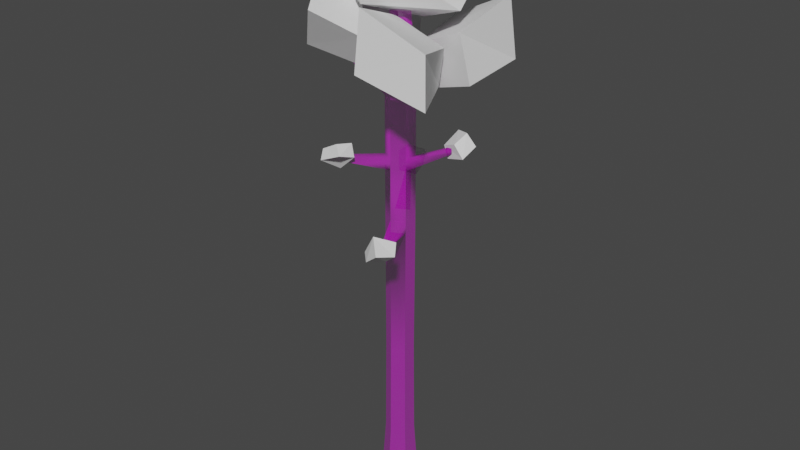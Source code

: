 # Source: arbol_LP.blend  (saved by Blender 2.83.18; exported with 4.5.12 LTS)
import bpy
from mathutils import Matrix  # noqa: F401  (used for matrix-valued properties, if any)

bpy.ops.wm.read_factory_settings(use_empty=True)
scene = bpy.context.scene
scene.name = 'Scene'

# ---- images (referenced by path relative to the original .blend; pixels are not part of the script)
import os
ASSET_DIR = os.environ.get("B2B_ASSET_DIR", "")  # directory of the original .blend (textures are referenced by path, not embedded)
HERE = os.path.dirname(os.path.abspath(__file__))  # packed textures are extracted next to this script under _unpacked/

def load_image(name, relpath, width, height, colorspace="sRGB"):
    """Load a texture the original file referenced (path relative to the .blend, or extracted next to this script)."""
    p = next((c for c in (os.path.join(HERE, relpath), os.path.join(ASSET_DIR, relpath)) if relpath and os.path.exists(c)), "")
    if p:
        img = bpy.data.images.load(p, check_existing=True)
        img.name = name
    else:  # same state as the original file: an image datablock whose file is absent (Cycles renders it pink)
        img = bpy.data.images.new(name, width, height)
        img.source = "FILE"
        img.filepath = "//" + (relpath or name)
    img.colorspace_settings.name = colorspace
    return img
img_tronquito_png = load_image('tronquito.png', 'tronquito.png', 1024, 1024, 'sRGB')
img_tronquito_png_002 = load_image('tronquito.png.002', 'tronquito.png', 1024, 1024, 'Non-Color')

# ---- materials (node trees are filled in below, after node groups)
mat_arbol_mat = bpy.data.materials.new('Arbol_mat')
mat_arbol_mat.use_transparent_shadow = False

# ---- material node trees
mat_arbol_mat.use_nodes = True; mat_arbol_mat.node_tree.nodes.clear()
_N = mat_arbol_mat.node_tree.nodes; _L = mat_arbol_mat.node_tree.links
n0 = _N.new('ShaderNodeBsdfPrincipled'); n0.name = 'Principled BSDF'; n0.location = (10, 300)
n0.distribution = 'GGX'
n0.subsurface_method = 'BURLEY'
n0.inputs[2].default_value = 0.7846
n0.inputs[3].default_value = 1.45
n0.inputs[13].default_value = 0.0
n0.inputs[27].default_value = (0.0, 0.0, 0.0, 1.0)
n0.inputs[28].default_value = 1.0
n1 = _N.new('ShaderNodeOutputMaterial'); n1.name = 'Material Output'; n1.location = (300, 300)
n2 = _N.new('ShaderNodeNormalMap'); n2.name = 'Normal Map'; n2.location = (-300, -300)
n2.label = 'Normal/Map'
n2.inputs[0].default_value = 0.0
n3 = _N.new('ShaderNodeTexImage'); n3.name = 'Image Texture'; n3.location = (-300, 600)
n3.image = img_tronquito_png
n4 = _N.new('ShaderNodeTexImage'); n4.name = 'Image Texture.001'; n4.location = (-300, 0)
n4.image = img_tronquito_png_002
_L.new(n0.outputs[0], n1.inputs[0])
_L.new(n2.outputs[0], n0.inputs[5])
_L.new(n3.outputs[0], n0.inputs[0])
_L.new(n4.outputs[0], n0.inputs[4])
n1.is_active_output = True

# ---- world
world_world = bpy.data.worlds.new('World'); scene.world = world_world
world_world.use_nodes = True; world_world.node_tree.nodes.clear()
_N = world_world.node_tree.nodes; _L = world_world.node_tree.links
n0 = _N.new('ShaderNodeOutputWorld'); n0.name = 'World Output'; n0.location = (300, 300)
n1 = _N.new('ShaderNodeBackground'); n1.name = 'Background'; n1.location = (10, 300)
n1.inputs[0].default_value = (0.05088, 0.05088, 0.05088, 1.0)
_L.new(n1.outputs[0], n0.inputs[0])
n0.is_active_output = True
world_world.color = (0.05088, 0.05088, 0.05088)
world_world.use_sun_shadow = False
world_world.sun_shadow_jitter_overblur = 0.0

# ---- meshes
me_cylinder_001 = bpy.data.meshes.new('Cylinder.001')
me_cylinder_001.from_pydata([(4.332e-09, 0.5921, -12.48), (0.4784, 0.3159, -12.48), (0.4784, -0.2365, -12.48), (-4.396e-08, -0.5127, -12.48), (-0.4784, -0.2365, -12.48), (-0.4784, 0.3159, -12.48), (1.918e-09, 0.4706, -8.926), (0.3731, 0.2551, -8.926), (0.3731, -0.1757, -8.926), (-3.575e-08, -0.3912, -8.926), (-0.3731, -0.1757, -8.926), (-0.3731, 0.2551, -8.926), (1.425e-09, 0.4458, -3.203), (0.3517, 0.2428, -3.203), (0.3517, -0.1633, -3.203), (-3.408e-08, -0.3664, -3.203), (-0.3517, -0.1633, -3.203), (-0.3517, 0.2428, -3.203), (0.01828, 0.4483, 4.478), (0.01828, 0.4483, 5.225), (0.01828, 0.4483, 12.15), (0.01828, 0.4483, 12.98), (0.3788, 0.2402, 12.98), (0.3788, 0.2402, 12.15), (0.3788, 0.2402, 5.225), (0.3788, 0.2402, 4.478), (0.3788, -0.1761, 12.98), (0.3788, -0.1761, 12.15), (0.3788, -0.1761, 5.225), (0.3788, -0.1761, 4.478), (0.01828, -0.3842, 12.98), (0.01828, -0.3842, 12.15), (0.01828, -0.3842, 5.225), (0.01828, -0.3842, 4.478), (-0.3422, -0.1761, 12.98), (-0.3422, -0.1761, 12.15), (-0.3422, -0.1761, 5.225), (-0.3422, -0.1761, 4.478), (-0.3422, 0.2402, 12.98), (-0.3422, 0.2402, 12.15), (-0.3422, 0.2402, 5.225), (-0.3422, 0.2402, 4.478), (-1.784, 0.585, 15.46), (-1.784, 0.585, 15.07), (-1.784, 0.7826, 15.46), (-1.784, 0.7826, 15.07), (1.451, -2.415, 5.951), (1.451, -2.415, 5.741), (1.39, -2.45, 5.951), (1.39, -2.45, 5.741), (1.14, -1.551, 14.72), (1.14, -1.551, 14.5), (1.045, -1.606, 14.72), (1.045, -1.606, 14.5), (-1.191, 1.978, 6.333), (-1.191, 1.978, 6.569), (-1.259, 1.939, 6.569), (-1.259, 1.939, 6.333), (0.718, 1.608, 14.99), (0.718, 1.608, 15.3), (0.8538, 1.53, 15.3), (0.8538, 1.53, 14.99), (-1.231, -1.117, 15.45), (-1.231, -1.117, 15.07), (-1.399, -1.02, 15.45), (-1.399, -1.02, 15.07), (-0.3422, -0.1761, 5.225), (-0.3422, -0.1761, 4.478), (-0.3422, 0.2402, 5.225), (-0.3422, 0.2402, 4.478), (0.01828, 0.4483, 8.191), (0.3788, 0.2402, 8.191), (0.3788, -0.1761, 8.191), (0.01828, -0.3842, 8.191), (-0.3422, -0.1761, 8.191), (-0.3422, 0.2402, 8.191), (0.01828, 0.4483, 8.841), (0.3788, 0.2402, 8.841), (0.3788, -0.1761, 8.841), (0.01828, -0.3842, 8.841), (-0.3422, -0.1761, 8.841), (-0.3422, 0.2402, 8.841), (-0.7398, -1.663, 9.455), (-0.7398, -1.663, 9.202), (-0.826, -1.613, 9.455), (-0.826, -1.613, 9.202), (1.344, 0.7843, 9.603), (1.344, 0.7843, 9.287), (1.416, 0.6822, 9.603), (1.416, 0.6822, 9.287), (0.01828, 0.263, 17.8), (0.2183, 0.1475, 17.8), (0.2183, -0.08343, 17.8), (0.01828, -0.1989, 17.8), (-0.1817, -0.08343, 17.8), (-0.1817, 0.1475, 17.8), (-0.7398, -1.663, 9.455), (-0.7398, -1.663, 9.202), (-0.826, -1.613, 9.455), (-0.826, -1.613, 9.202)], [], [(0, 1, 2, 3, 4, 5), (5, 11, 6, 0), (4, 10, 11, 5), (3, 9, 10, 4), (2, 8, 9, 3), (1, 7, 8, 2), (0, 6, 7, 1), (11, 17, 12, 6), (10, 16, 17, 11), (9, 15, 16, 10), (8, 14, 15, 9), (7, 13, 14, 8), (6, 12, 13, 7), (17, 41, 18, 12), (19, 18, 54, 55), (81, 39, 20, 76), (39, 38, 21, 20), (16, 37, 41, 17), (40, 41, 69, 68), (80, 35, 39, 81), (38, 39, 45, 44), (15, 33, 37, 16), (33, 32, 36, 37), (79, 31, 35, 80), (35, 31, 63, 65), (14, 29, 33, 15), (32, 33, 49, 48), (78, 27, 31, 79), (26, 30, 52, 50), (13, 25, 29, 14), (25, 24, 28, 29), (77, 23, 27, 78), (23, 22, 26, 27), (12, 18, 25, 13), (18, 19, 24, 25), (76, 20, 23, 77), (23, 20, 58, 61), (43, 42, 44, 45), (39, 35, 43, 45), (35, 34, 42, 43), (34, 38, 44, 42), (47, 46, 48, 49), (28, 32, 48, 46), (29, 28, 46, 47), (33, 29, 47, 49), (51, 50, 52, 53), (30, 31, 53, 52), (27, 26, 50, 51), (31, 27, 51, 53), (57, 56, 55, 54), (41, 40, 56, 57), (18, 41, 57, 54), (40, 19, 55, 56), (58, 59, 60, 61), (22, 23, 61, 60), (20, 21, 59, 58), (21, 22, 60, 59), (63, 62, 64, 65), (34, 35, 65, 64), (31, 30, 62, 63), (30, 34, 64, 62), (67, 66, 68, 69), (37, 36, 66, 67), (41, 37, 67, 69), (36, 40, 68, 66), (19, 70, 71, 24), (24, 71, 72, 28), (28, 72, 73, 32), (32, 73, 74, 36), (36, 74, 75, 40), (40, 75, 70, 19), (70, 76, 77, 71), (72, 71, 87, 89), (72, 78, 79, 73), (73, 79, 82, 83), (74, 80, 81, 75), (75, 81, 76, 70), (82, 84, 98, 96), (79, 80, 84, 82), (80, 74, 85, 84), (74, 73, 83, 85), (87, 86, 88, 89), (71, 77, 86, 87), (77, 78, 88, 86), (78, 72, 89, 88), (38, 95, 90, 21), (34, 94, 95, 38), (30, 93, 94, 34), (26, 92, 93, 30), (22, 91, 92, 26), (21, 90, 91, 22), (97, 96, 98, 99), (84, 85, 99, 98), (85, 83, 97, 99), (83, 82, 96, 97), (91, 90, 95, 94, 93, 92)])
me_cylinder_001.polygons.foreach_set('use_smooth', [True] * 96)
_k = set([(0, 1), (0, 5), (0, 6), (1, 2), (1, 7), (2, 3), (2, 8), (3, 4), (3, 9), (4, 5), (4, 10), (5, 11), (6, 12), (7, 13), (8, 14), (9, 15), (10, 16), (11, 17), (12, 18), (13, 25), (14, 29), (15, 33), (16, 37), (17, 41), (18, 19), (19, 70), (20, 21), (20, 76), (21, 90), (22, 23), (22, 91), (23, 77), (24, 25), (24, 71), (26, 27), (26, 92), (27, 78), (28, 29), (28, 72), (30, 31), (30, 93), (31, 79), (32, 33), (32, 73), (34, 35), (34, 94), (35, 80), (36, 37), (36, 74), (38, 39), (38, 95), (39, 81), (40, 41), (40, 75), (42, 43), (44, 45), (46, 47), (48, 49), (50, 51), (52, 53), (54, 55), (56, 57), (58, 59), (60, 61), (62, 63), (64, 65), (66, 67), (68, 69), (70, 76), (71, 77), (72, 78), (73, 79), (74, 80), (75, 81), (82, 83), (84, 85), (86, 87), (88, 89), (96, 97), (98, 99)])
me_cylinder_001.attributes.new('sharp_edge', 'BOOLEAN', 'EDGE').data.foreach_set('value', [ (min(e.vertices), max(e.vertices)) in _k for e in me_cylinder_001.edges])
_uv = me_cylinder_001.uv_layers.new(name='UVMap')
_uv.uv.foreach_set('vector', [0.4855, 2.526, 1.173, 2.473, 1.173, 2.366, 0.4855, 2.313, -0.2024, 2.366, -0.2024, 2.473, -0.2024, -3.861, -0.05108, -2.675, 0.4855, -2.675, 0.4855, -3.861, 0.05715, -3.861, 0.1445, -2.675, 0.7641, -2.675, 0.8515, -3.861, 0.4855, -3.861, 0.4855, -2.675, -0.05108, -2.675, -0.2024, -3.861, 1.173, -3.861, 1.022, -2.675, 0.4855, -2.675, 0.4855, -3.861, 0.8515, -3.861, 0.7641, -2.675, 0.1445, -2.675, 0.05715, -3.861, 0.4855, -3.861, 0.4855, -2.675, 1.022, -2.675, 1.173, -3.861, -0.05108, -2.675, -0.02021, 0.6499, 0.4855, 0.6499, 0.4855, -2.675, 0.1445, -2.675, 0.1623, 0.6499, 0.7463, 0.6499, 0.7641, -2.675, 0.4855, -2.675, 0.4855, 0.6499, -0.02021, 0.6499, -0.05108, -2.675, 1.022, -2.675, 0.9912, 0.6499, 0.4855, 0.6499, 0.4855, -2.675, 0.7641, -2.675, 0.7463, 0.6499, 0.1623, 0.6499, 0.1445, -2.675, 0.4855, -2.675, 0.4855, 0.6499, 0.9912, 0.6499, 1.022, -2.675, -0.02021, 0.6499, -0.02021, 1.616, 0.4855, 1.616, 0.4855, 0.6499, 1.038, 1.757, 1.038, 1.616, 5.561, 2.157, 5.561, 2.201, -0.02021, 2.438, -0.02021, 3.061, 0.4855, 3.061, 0.4855, 2.438, -0.02021, 3.061, -0.02021, 3.216, 0.4855, 3.216, 0.4855, 3.061, 0.1623, 0.6499, 0.1623, 1.616, 0.7463, 1.616, 0.7463, 0.6499, -0.02021, 2.459, -0.02021, 2.459, -0.02021, 2.459, -0.02021, 2.459, 0.1623, 2.438, 0.1623, 3.061, 0.7463, 3.061, 0.7463, 2.438, -0.02021, 3.216, -0.02021, 3.061, -2.043, 3.609, -2.043, 3.683, 0.4855, 0.6499, 0.4855, 1.616, -0.02021, 1.616, -0.02021, 0.6499, 0.4855, 1.616, 0.4855, 1.757, -0.02021, 1.757, -0.02021, 1.616, 0.4855, 2.438, 0.4855, 3.061, -0.02021, 3.061, -0.02021, 2.438, -0.02021, 3.061, 0.4855, 3.061, -1.267, 3.61, -1.503, 3.61, 0.9912, 0.6499, 0.9912, 1.616, 0.4855, 1.616, 0.4855, 0.6499, -0.1296, 1.757, -0.1296, 1.616, -4.43, 1.943, -4.43, 1.983, 0.9912, 2.438, 0.9912, 3.061, 0.4855, 3.061, 0.4855, 2.438, 0.9912, 2.38, 0.4855, 2.341, 1.925, 2.111, 2.06, 2.122, 0.7463, 0.6499, 0.7463, 1.616, 0.1623, 1.616, 0.1623, 0.6499, 0.7463, 1.616, 0.7463, 1.757, 0.1623, 1.757, 0.1623, 1.616, 0.7463, 2.438, 0.7463, 3.061, 0.1623, 3.061, 0.1623, 2.438, 0.7463, 3.061, 0.7463, 3.216, 0.1623, 3.216, 0.1623, 3.061, 0.4855, 0.6499, 0.4855, 1.616, 0.9912, 1.616, 0.9912, 0.6499, 0.4855, 1.616, 0.4855, 1.757, 0.9912, 1.757, 0.9912, 1.616, 0.4855, 2.438, 0.4855, 3.061, 0.9912, 3.061, 0.9912, 2.438, 0.9912, 3.061, 0.4855, 3.061, 2.065, 3.595, 2.256, 3.595, 1.23, 3.609, 1.23, 3.683, 1.507, 3.683, 1.507, 3.609, 0.7463, 3.061, 0.1623, 3.061, 1.23, 3.609, 1.507, 3.609, -0.02021, 3.061, -0.02021, 3.216, -2.043, 3.683, -2.043, 3.609, 0.1623, 3.216, 0.7463, 3.216, 1.507, 3.683, 1.23, 3.683, 2.496, 1.943, 2.496, 1.983, 2.41, 1.983, 2.41, 1.943, 0.9912, 2.38, 0.4855, 2.341, 2.41, 1.764, 2.496, 1.771, 0.1623, 1.616, 0.1623, 1.757, -4.38, 1.983, -4.38, 1.943, 0.4855, 2.341, 0.9912, 2.38, 2.496, 1.771, 2.41, 1.764, 2.06, 3.503, 2.06, 3.544, 1.925, 3.544, 1.925, 3.503, -0.1296, 3.216, -0.1296, 3.061, -1.844, 3.503, -1.844, 3.544, 0.1623, 3.061, 0.1623, 3.216, -1.766, 3.544, -1.766, 3.503, 0.4855, 3.061, 0.9912, 3.061, 2.06, 3.503, 1.925, 3.503, -1.306, 2.157, -1.306, 2.201, -1.21, 2.201, -1.21, 2.157, 0.7463, 1.616, 0.7463, 1.757, 5.505, 2.201, 5.505, 2.157, 0.4855, 2.498, -0.02021, 2.459, -1.306, 3.097, -1.21, 3.105, -0.02021, 2.459, 0.4855, 2.498, -1.21, 3.105, -1.306, 3.097, 2.065, 3.595, 2.065, 3.653, 2.256, 3.653, 2.256, 3.595, 0.7463, 3.216, 0.7463, 3.061, 2.287, 3.595, 2.287, 3.653, 0.4855, 3.061, 0.4855, 3.216, 2.065, 3.653, 2.065, 3.595, 0.4855, 3.216, 0.9912, 3.216, 2.256, 3.653, 2.065, 3.653, -1.267, 3.61, -1.267, 3.682, -1.503, 3.682, -1.503, 3.61, -0.02021, 3.216, -0.02021, 3.061, -1.503, 3.61, -1.503, 3.682, 0.4855, 3.061, 0.4855, 3.216, -1.267, 3.682, -1.267, 3.61, 0.4855, 3.216, -0.02021, 3.216, -1.503, 3.682, -1.267, 3.682, 0.1623, 1.616, 0.1623, 1.757, 0.7463, 1.757, 0.7463, 1.616, -0.02021, 2.38, -0.02021, 2.38, -0.02021, 2.38, -0.02021, 2.38, -0.02021, 2.459, -0.02021, 2.38, -0.02021, 2.38, -0.02021, 2.459, -0.02021, 2.38, -0.02021, 2.459, -0.02021, 2.459, -0.02021, 2.38, 0.4855, 1.757, 0.4855, 2.315, 0.9912, 2.315, 0.9912, 1.757, 0.7463, 1.757, 0.7463, 2.315, 0.1623, 2.315, 0.1623, 1.757, 0.9912, 1.757, 0.9912, 2.315, 0.4855, 2.315, 0.4855, 1.757, 0.4855, 1.757, 0.4855, 2.315, -0.02021, 2.315, -0.02021, 1.757, 0.1623, 1.757, 0.1623, 2.315, 0.7463, 2.315, 0.7463, 1.757, -0.02021, 1.757, -0.02021, 2.315, 0.4855, 2.315, 0.4855, 1.757, 0.4855, 2.315, 0.4855, 2.438, 0.9912, 2.438, 0.9912, 2.315, 0.1623, 2.315, 0.7463, 2.315, 2.016, 2.521, 1.841, 2.521, 0.9912, 2.315, 0.9912, 2.438, 0.4855, 2.438, 0.4855, 2.315, -0.1296, 2.315, -0.1296, 2.438, -1.924, 2.553, -1.924, 2.506, 0.1623, 2.315, 0.1623, 2.438, 0.7463, 2.438, 0.7463, 2.315, -0.02021, 2.315, -0.02021, 2.438, 0.4855, 2.438, 0.4855, 2.315, -0.578, 2.101, -0.6988, 2.11, -0.6988, 2.11, -0.578, 2.101, 0.4855, 2.341, -0.02021, 2.38, -0.6988, 2.11, -0.578, 2.101, 0.1623, 2.438, 0.1623, 2.315, -1.854, 2.506, -1.854, 2.553, -0.02021, 2.38, 0.4855, 2.341, -0.578, 2.101, -0.6988, 2.11, 2.016, 2.521, 2.016, 2.581, 1.841, 2.581, 1.841, 2.521, 0.7463, 2.315, 0.7463, 2.438, 2.016, 2.581, 2.016, 2.521, 0.7463, 2.438, 0.1623, 2.438, 1.841, 2.581, 2.016, 2.581, 0.1623, 2.438, 0.1623, 2.315, 1.841, 2.521, 1.841, 2.581, -0.02021, 3.216, 0.115, 3.839, 0.4855, 3.839, 0.4855, 3.216, 0.1623, 3.216, 0.2404, 3.839, 0.6682, 3.839, 0.7463, 3.216, 0.4855, 3.216, 0.4855, 3.839, 0.115, 3.839, -0.02021, 3.216, 0.9912, 3.216, 0.8559, 3.839, 0.4855, 3.839, 0.4855, 3.216, 0.7463, 3.216, 0.6682, 3.839, 0.2404, 3.839, 0.1623, 3.216, 0.4855, 3.216, 0.4855, 3.839, 0.8559, 3.839, 0.9912, 3.216, -0.578, 2.506, -0.578, 2.553, -0.6988, 2.553, -0.6988, 2.506, -0.6988, 2.11, -0.6988, 2.11, -0.6988, 2.11, -0.6988, 2.11, -0.6988, 2.11, -0.578, 2.101, -0.578, 2.101, -0.6988, 2.11, -0.578, 2.101, -0.578, 2.101, -0.578, 2.101, -0.578, 2.101, 0.8559, 3.839, 0.4855, 3.839, 0.6682, 3.839, 0.115, 3.839, 0.4855, 3.839, 0.2404, 3.839])
me_cylinder_001.materials.append(mat_arbol_mat)
me_cylinder_001.use_remesh_fix_poles = True
me_cylinder_001.use_remesh_preserve_attributes = False
me_cylinder_001.use_mirror_vertex_groups = False
me_cylinder_001.update()
me_cylinder_001.normals_split_custom_set([tuple(v) for v in zip(*[iter([0.0, 0.0, -1.0, 0.0, 0.0, -1.0, 0.0, 0.0, -1.0, 0.0, 0.0, -1.0, 0.0, 0.0, -1.0, 0.0, 0.0, -1.0, -0.4998, 0.8656, 0.0296, -0.4999, 0.8659, 0.01675, -0.4999, 0.8659, 0.01675, -0.4998, 0.8656, 0.0296, -0.9996, 0.0, 0.0296, -0.9999, 0.0, 0.01675, -0.9999, 0.0, 0.01675, -0.9996, 0.0, 0.0296, -0.4998, -0.8656, 0.0296, -0.4999, -0.8659, 0.01675, -0.4999, -0.8659, 0.01675, -0.4998, -0.8656, 0.0296, 0.4998, -0.8656, 0.0296, 0.4999, -0.8659, 0.01675, 0.4999, -0.8659, 0.01675, 0.4998, -0.8656, 0.0296, 0.9996, -2.046e-07, 0.0296, 0.9999, -1.524e-07, 0.01675, 0.9999, -1.524e-07, 0.01675, 0.9996, -2.046e-07, 0.0296, 0.4998, 0.8656, 0.0296, 0.4999, 0.8659, 0.01675, 0.4999, 0.8659, 0.01675, 0.4998, 0.8656, 0.0296, -0.4999, 0.8659, 0.01675, -0.5, 0.866, 0.002328, -0.5, 0.866, 0.002327, -0.4999, 0.8659, 0.01675, -0.9999, 0.0, 0.01675, -1.0, 0.0, 0.00249, -1.0, 0.0, 0.002491, -0.9999, 0.0, 0.01675, -0.4999, -0.8659, 0.01675, -0.5, -0.866, 0.001463, -0.5, -0.866, 0.001467, -0.4999, -0.8659, 0.01675, 0.4999, -0.8659, 0.01675, 0.5, -0.866, 0.0002738, 0.5, -0.866, 0.0002773, 0.4999, -0.8659, 0.01675, 0.9999, -1.524e-07, 0.01675, 1.0, -1.252e-07, 0.0001136, 1.0, -1.253e-07, 0.0001113, 0.9999, -1.524e-07, 0.01675, 0.4999, 0.8659, 0.01675, 0.5, 0.866, 0.001141, 0.5, 0.866, 0.001136, 0.4999, 0.8659, 0.01675, -0.5, 0.866, 0.002328, -0.6766, 0.6357, -0.3717, -0.2181, 0.9107, -0.3507, -0.5, 0.866, 0.002327, 0.4989, 0.7436, 0.4451, -0.2181, 0.9107, -0.3507, 0.115, 0.9469, -0.3001, 0.2478, 0.6099, 0.7528, -0.5, 0.866, 0.0, -0.5, 0.866, 0.0, -0.5, 0.866, 0.0, -0.5, 0.866, 0.0, -0.5, 0.866, 0.0, -0.4999, 0.8659, 0.01653, -0.4999, 0.8659, 0.01653, -0.5, 0.866, 0.0, -1.0, 0.0, 0.00249, -0.4466, 0.0, 0.8947, -0.4471, 0.0, 0.8945, -1.0, 0.0, 0.002491, -0.4472, 0.0, 0.8944, -0.4471, 0.0, 0.8945, -0.4472, 0.0, 0.8944, -0.4472, 0.0, 0.8944, -1.0, 0.0, 0.0, -0.9706, -0.1454, -0.1917, -0.9571, 0.1474, -0.2493, -1.0, 0.0, 0.0, 0.3209, 0.8835, 0.3412, -0.9571, 0.1474, -0.2493, -0.5948, 0.7797, -0.1956, -0.2014, 0.5866, 0.7844, -0.5, -0.866, 0.001463, -0.5, -0.866, -0.0004114, -0.5, -0.866, -0.0004121, -0.5, -0.866, 0.001467, -0.5, -0.866, -0.0004114, -0.5, -0.866, 0.0, -0.5, -0.866, 0.0, -0.5, -0.866, -0.0004121, 0.4559, -0.7013, 0.548, -0.3768, -0.9102, -0.172, -0.5962, -0.7719, -0.2205, -0.8753, -0.1027, 0.4726, -0.5962, -0.7719, -0.2205, -0.3768, -0.9102, -0.172, -0.0488, -0.9893, -0.1378, -0.9776, -0.116, -0.1757, 0.5, -0.866, 0.0002738, 0.728, -0.5069, -0.4617, 0.0736, -0.882, -0.4656, 0.5, -0.866, 0.0002773, -0.3645, -0.7564, 0.5432, 0.0736, -0.882, -0.4656, -0.1563, -0.8964, -0.4149, -0.2194, -0.7128, 0.6662, 0.5, -0.866, 3.68e-09, 0.6365, -0.7174, -0.2834, 0.3064, -0.9137, -0.2669, 0.5, -0.866, 3.68e-09, 0.859, 0.3084, 0.4087, -0.588, -0.7162, 0.3759, -0.2888, -0.5297, 0.7975, 0.6209, 0.009783, 0.7838, 1.0, -1.252e-07, 0.0001136, 1.0, -1.234e-07, -0.001765, 1.0, -1.233e-07, -0.001764, 1.0, -1.253e-07, 0.0001113, 1.0, -1.234e-07, -0.001765, 1.0, -9.615e-08, -5.026e-09, 1.0, -9.615e-08, -5.026e-09, 1.0, -1.233e-07, -0.001764, -0.2541, 0.7056, 0.6615, 1.0, 0.0, 0.0, 1.0, 0.0, 0.0, 0.7819, -0.5624, 0.2688, 1.0, 0.0, 0.0, 0.9999, 0.0, 0.01653, 0.9999, 0.0, 0.01653, 1.0, 0.0, 0.0, 0.5, 0.866, 0.001141, 0.5, 0.866, -0.0007387, 0.5, 0.866, -0.0007375, 0.5, 0.866, 0.001136, 0.5, 0.866, -0.0007387, 0.5, 0.866, 0.0, 0.5, 0.866, 0.0, 0.5, 0.866, -0.0007375, 0.5, 0.866, 0.0, 0.3581, 0.908, -0.2174, 0.608, 0.7661, -0.2081, 0.5, 0.866, 0.0, 0.608, 0.7661, -0.2081, 0.3581, 0.908, -0.2174, -0.1965, 0.9665, -0.1649, 0.9091, 0.385, -0.159, -0.8734, -0.4606, -0.1581, -0.2395, -0.4738, 0.8474, -0.2014, 0.5866, 0.7844, -0.5948, 0.7797, -0.1956, -0.9571, 0.1474, -0.2493, -0.9706, -0.1454, -0.1917, -0.8734, -0.4606, -0.1581, -0.5948, 0.7797, -0.1956, -0.9706, -0.1454, -0.1917, -0.5619, -0.7893, 0.2477, -0.2395, -0.4738, 0.8474, -0.8734, -0.4606, -0.1581, -0.5619, -0.7893, 0.2477, 0.3209, 0.8835, 0.3412, -0.2014, 0.5866, 0.7844, -0.2395, -0.4738, 0.8474, 0.8521, -0.3192, -0.4148, 0.7249, -0.1708, 0.6674, -0.2194, -0.7128, 0.6662, -0.1563, -0.8964, -0.4149, 0.8404, -0.07249, 0.5371, -0.3645, -0.7564, 0.5432, -0.2194, -0.7128, 0.6662, 0.7249, -0.1708, 0.6674, 0.728, -0.5069, -0.4617, 0.8404, -0.07249, 0.5371, 0.7249, -0.1708, 0.6674, 0.8521, -0.3192, -0.4148, 0.0736, -0.882, -0.4656, 0.728, -0.5069, -0.4617, 0.8521, -0.3192, -0.4148, -0.1563, -0.8964, -0.4149, 0.9225, -0.3167, -0.2207, 0.6209, 0.009783, 0.7838, -0.2888, -0.5297, 0.7975, -0.1087, -0.9706, -0.2146, -0.588, -0.7162, 0.3759, 0.3064, -0.9137, -0.2669, -0.1087, -0.9706, -0.2146, -0.2888, -0.5297, 0.7975, 0.6365, -0.7174, -0.2834, 0.859, 0.3084, 0.4087, 0.6209, 0.009783, 0.7838, 0.9225, -0.3167, -0.2207, 0.3064, -0.9137, -0.2669, 0.6365, -0.7174, -0.2834, 0.9225, -0.3167, -0.2207, -0.1087, -0.9706, -0.2146, -0.8978, 0.319, -0.3036, -0.6674, 0.06466, 0.7419, 0.2478, 0.6099, 0.7528, 0.115, 0.9469, -0.3001, -0.6766, 0.6357, -0.3717, -0.8595, -0.1675, 0.4828, -0.6674, 0.06466, 0.7419, -0.8978, 0.319, -0.3036, -0.2181, 0.9107, -0.3507, -0.6766, 0.6357, -0.3717, -0.8978, 0.319, -0.3036, 0.115, 0.9469, -0.3001, -0.8595, -0.1675, 0.4828, 0.4989, 0.7436, 0.4451, 0.2478, 0.6099, 0.7528, -0.6674, 0.06466, 0.7419, -0.1965, 0.9665, -0.1649, -0.3567, 0.4603, 0.813, 0.5634, -0.06337, 0.8238, 0.9091, 0.385, -0.159, 0.9273, -0.2402, 0.2872, 0.608, 0.7661, -0.2081, 0.9091, 0.385, -0.159, 0.5634, -0.06337, 0.8238, 0.3581, 0.908, -0.2174, -0.7753, 0.5535, 0.3041, -0.3567, 0.4603, 0.813, -0.1965, 0.9665, -0.1649, -0.7753, 0.5535, 0.3041, 0.9273, -0.2402, 0.2872, 0.5634, -0.06337, 0.8238, -0.3567, 0.4603, 0.813, -0.0488, -0.9893, -0.1378, 0.3046, -0.423, 0.8534, -0.5955, 0.1344, 0.792, -0.9776, -0.116, -0.1757, -0.5927, 0.746, 0.3037, -0.5962, -0.7719, -0.2205, -0.9776, -0.116, -0.1757, -0.5955, 0.1344, 0.792, -0.3768, -0.9102, -0.172, 0.3926, -0.8919, 0.2245, 0.3046, -0.423, 0.8534, -0.0488, -0.9893, -0.1378, 0.3926, -0.8919, 0.2245, -0.5927, 0.746, 0.3037, -0.5955, 0.1344, 0.792, 0.3046, -0.423, 0.8534, -0.4472, 0.0, 0.8944, -0.4472, 0.0, 0.8944, -0.4472, 0.0, 0.8944, -0.4472, 0.0, 0.8944, -0.4466, 0.0, 0.8947, -0.4472, 0.0, 0.8944, -0.4472, 0.0, 0.8944, -0.4472, 0.0, 0.8944, -0.4471, 0.0, 0.8945, -0.4466, 0.0, 0.8947, -0.4472, 0.0, 0.8944, -0.4472, 0.0, 0.8944, -0.4472, 0.0, 0.8944, -0.4472, 0.0, 0.8944, -0.4472, 0.0, 0.8944, -0.4472, 0.0, 0.8944, 0.5, 0.866, 0.0, 0.5, 0.866, 0.0, 0.5, 0.866, 0.0, 0.5, 0.866, 0.0, 1.0, -9.615e-08, -5.026e-09, 0.8434, 0.2915, -0.4514, 0.9503, -0.1919, -0.2452, 1.0, -9.615e-08, -5.026e-09, 0.8404, -0.07249, 0.5371, 0.5, -0.866, -2.815e-09, 0.5, -0.866, -2.815e-09, -0.3645, -0.7564, 0.5432, -0.5, -0.866, 0.0, -0.1316, -0.8891, -0.4384, -0.7115, -0.5835, -0.3915, -0.5, -0.866, 0.0, -0.4472, 0.0, 0.8944, -1.0, 0.0, 0.0, -1.0, 0.0, 0.0, -0.4472, 0.0, 0.8944, -0.8595, -0.1675, 0.4828, -0.5, 0.866, 0.0, -0.5, 0.866, 0.0, 0.4989, 0.7436, 0.4451, 0.5, 0.866, 0.0, 0.5, 0.866, 0.0, 0.5, 0.866, 0.0, 0.5, 0.866, 0.0, 0.9503, -0.1919, -0.2452, 0.8434, 0.2915, -0.4514, 0.3608, 0.8742, -0.325, 0.9455, -0.1646, -0.2809, 0.5, -0.866, -2.815e-09, 0.5, -0.866, 3.68e-09, 0.5, -0.866, 3.68e-09, 0.5, -0.866, -2.815e-09, -0.1316, -0.8891, -0.4384, 0.4559, -0.7013, 0.548, 0.2749, -0.01653, 0.9613, 0.4761, -0.6286, 0.615, -1.0, 0.0, 0.0, -1.0, 0.0, 0.0, -1.0, 0.0, 0.0, -1.0, 0.0, 0.0, -0.5, 0.866, 0.0, -0.5, 0.866, 0.0, -0.5, 0.866, 0.0, -0.5, 0.866, 0.0, 0.2749, -0.01653, 0.9613, -0.1604, 0.1946, 0.9677, -0.2236, -0.3873, 0.8944, -0.2236, -0.3873, 0.8944, 0.4559, -0.7013, 0.548, -0.8753, -0.1027, 0.4726, -0.1604, 0.1946, 0.9677, 0.2749, -0.01653, 0.9613, -0.8753, -0.1027, 0.4726, -0.7115, -0.5835, -0.3915, -0.8284, -0.05135, 0.5577, -0.1604, 0.1946, 0.9677, -0.7115, -0.5835, -0.3915, -0.1316, -0.8891, -0.4384, 0.4761, -0.6286, 0.615, -0.8284, -0.05135, 0.5577, 0.3608, 0.8742, -0.325, -0.06174, 0.7653, 0.6407, 0.6074, -0.02261, 0.7941, 0.9455, -0.1646, -0.2809, 0.8434, 0.2915, -0.4514, -0.2541, 0.7056, 0.6615, -0.06174, 0.7653, 0.6407, 0.3608, 0.8742, -0.325, -0.2541, 0.7056, 0.6615, 0.7819, -0.5624, 0.2688, 0.6074, -0.02261, 0.7941, -0.06174, 0.7653, 0.6407, 0.7819, -0.5624, 0.2688, 0.9503, -0.1919, -0.2452, 0.9455, -0.1646, -0.2809, 0.6074, -0.02261, 0.7941, -0.4999, 0.8659, 0.01653, -0.6765, 0.3906, 0.6244, -3.383e-08, 0.7811, 0.6244, -0.4999, 0.8659, 0.01653, -0.5619, -0.7893, 0.2477, -0.6765, -0.3906, 0.6244, -0.6765, 0.3906, 0.6244, 0.3209, 0.8835, 0.3412, 0.3926, -0.8919, 0.2245, -8.458e-08, -0.7811, 0.6244, -0.6765, -0.3906, 0.6244, -0.5927, 0.746, 0.3037, 0.859, 0.3084, 0.4087, 0.6765, -0.3906, 0.6244, -8.458e-08, -0.7811, 0.6244, -0.588, -0.7162, 0.3759, 0.9999, 0.0, 0.01653, 0.6765, 0.3906, 0.6244, 0.6765, -0.3906, 0.6244, 0.9999, 0.0, 0.01653, -0.7753, 0.5535, 0.3041, -3.383e-08, 0.7811, 0.6244, 0.6765, 0.3906, 0.6244, 0.9273, -0.2402, 0.2872, -0.2236, -0.3873, 0.8944, -0.2236, -0.3873, 0.8944, -0.2236, -0.3873, 0.8944, -0.2236, -0.3873, 0.8944, -0.1604, 0.1946, 0.9677, -0.8284, -0.05135, 0.5577, -0.2236, -0.3873, 0.8944, -0.2236, -0.3873, 0.8944, -0.8284, -0.05135, 0.5577, 0.4761, -0.6286, 0.615, -0.2236, -0.3873, 0.8944, -0.2236, -0.3873, 0.8944, 0.4761, -0.6286, 0.615, 0.2749, -0.01653, 0.9613, -0.2236, -0.3873, 0.8944, -0.2236, -0.3873, 0.8944, 0.6765, 0.3906, 0.6244, -3.383e-08, 0.7811, 0.6244, -0.6765, 0.3906, 0.6244, -0.6765, -0.3906, 0.6244, -8.458e-08, -0.7811, 0.6244, 0.6765, -0.3906, 0.6244])] * 3)])
me_cube = bpy.data.meshes.new('Cube')
me_cube.from_pydata([(2.755, -1.157, -0.1125), (1.809, -1.154, 3.894), (2.005, 2.165, 0.68), (2.317, 1.906, 4.123), (4.892, -1.278, 0.7819), (5.525, -1.041, 4.474), (4.545, 1.258, 1.29), (4.905, 1.619, 4.244)], [], [(0, 1, 3, 2), (2, 3, 7, 6), (6, 7, 5, 4), (4, 5, 1, 0), (2, 6, 4, 0), (7, 3, 1, 5)])
_uv = me_cube.uv_layers.new(name='UVMap')
_uv.uv.foreach_set('vector', [0.375, 0.0, 0.625, 0.0, 0.625, 0.25, 0.375, 0.25, 0.375, 0.25, 0.625, 0.25, 0.625, 0.5, 0.375, 0.5, 0.375, 0.5, 0.625, 0.5, 0.625, 0.75, 0.375, 0.75, 0.375, 0.75, 0.625, 0.75, 0.625, 1.0, 0.375, 1.0, 0.125, 0.5, 0.375, 0.5, 0.375, 0.75, 0.125, 0.75, 0.625, 0.5, 0.875, 0.5, 0.875, 0.75, 0.625, 0.75])
me_cube.use_remesh_fix_poles = True
me_cube.use_remesh_preserve_attributes = False
me_cube.use_mirror_vertex_groups = False
me_cube.update()
me_cube_001 = bpy.data.meshes.new('Cube.001')
me_cube_001.from_pydata([(-2.975, -1.826, -4.889), (-3.921, -1.822, -0.8825), (-3.725, 1.497, -4.097), (-3.413, 1.237, -0.6541), (-0.8382, -1.947, -3.995), (-0.2054, -1.709, -0.3022), (-1.185, 0.5896, -3.486), (-0.8251, 0.951, -0.5323)], [], [(0, 1, 3, 2), (2, 3, 7, 6), (6, 7, 5, 4), (4, 5, 1, 0), (2, 6, 4, 0), (7, 3, 1, 5)])
_uv = me_cube_001.uv_layers.new(name='UVMap')
_uv.uv.foreach_set('vector', [0.375, 0.0, 0.625, 0.0, 0.625, 0.25, 0.375, 0.25, 0.375, 0.25, 0.625, 0.25, 0.625, 0.5, 0.375, 0.5, 0.375, 0.5, 0.625, 0.5, 0.625, 0.75, 0.375, 0.75, 0.375, 0.75, 0.625, 0.75, 0.625, 1.0, 0.375, 1.0, 0.125, 0.5, 0.375, 0.5, 0.375, 0.75, 0.125, 0.75, 0.625, 0.5, 0.875, 0.5, 0.875, 0.75, 0.625, 0.75])
me_cube_001.use_remesh_fix_poles = True
me_cube_001.use_remesh_preserve_attributes = False
me_cube_001.use_mirror_vertex_groups = False
me_cube_001.update()
me_cube_002 = bpy.data.meshes.new('Cube.002')
me_cube_002.from_pydata([(0.7313, 1.433, 2.858), (-0.2147, 1.436, 6.865), (-0.01835, 4.755, 3.651), (0.2936, 4.496, 7.094), (2.868, 1.312, 3.753), (3.501, 1.549, 7.445), (2.521, 3.848, 4.261), (2.881, 4.209, 7.215)], [], [(0, 1, 3, 2), (2, 3, 7, 6), (6, 7, 5, 4), (4, 5, 1, 0), (2, 6, 4, 0), (7, 3, 1, 5)])
_uv = me_cube_002.uv_layers.new(name='UVMap')
_uv.uv.foreach_set('vector', [0.375, 0.0, 0.625, 0.0, 0.625, 0.25, 0.375, 0.25, 0.375, 0.25, 0.625, 0.25, 0.625, 0.5, 0.375, 0.5, 0.375, 0.5, 0.625, 0.5, 0.625, 0.75, 0.375, 0.75, 0.375, 0.75, 0.625, 0.75, 0.625, 1.0, 0.375, 1.0, 0.125, 0.5, 0.375, 0.5, 0.375, 0.75, 0.125, 0.75, 0.625, 0.5, 0.875, 0.5, 0.875, 0.75, 0.625, 0.75])
me_cube_002.use_remesh_fix_poles = True
me_cube_002.use_remesh_preserve_attributes = False
me_cube_002.use_mirror_vertex_groups = False
me_cube_002.update()
me_cube_003 = bpy.data.meshes.new('Cube.003')
me_cube_003.from_pydata([(1.905, -0.2798, -8.355), (0.9587, -0.2765, -4.348), (1.155, 3.043, -7.562), (1.467, 2.783, -4.12), (4.041, -0.4007, -7.46), (4.674, -0.1629, -3.768), (3.694, 2.136, -6.952), (4.054, 2.497, -3.998)], [], [(0, 1, 3, 2), (2, 3, 7, 6), (6, 7, 5, 4), (4, 5, 1, 0), (2, 6, 4, 0), (7, 3, 1, 5)])
_uv = me_cube_003.uv_layers.new(name='UVMap')
_uv.uv.foreach_set('vector', [0.375, 0.0, 0.625, 0.0, 0.625, 0.25, 0.375, 0.25, 0.375, 0.25, 0.625, 0.25, 0.625, 0.5, 0.375, 0.5, 0.375, 0.5, 0.625, 0.5, 0.625, 0.75, 0.375, 0.75, 0.375, 0.75, 0.625, 0.75, 0.625, 1.0, 0.375, 1.0, 0.125, 0.5, 0.375, 0.5, 0.375, 0.75, 0.125, 0.75, 0.625, 0.5, 0.875, 0.5, 0.875, 0.75, 0.625, 0.75])
me_cube_003.use_remesh_fix_poles = True
me_cube_003.use_remesh_preserve_attributes = False
me_cube_003.use_mirror_vertex_groups = False
me_cube_003.update()
me_cube_004 = bpy.data.meshes.new('Cube.004')
me_cube_004.from_pydata([(1.521, -3.008, -1.199), (1.524, -2.691, 2.639), (1.627, 0.04175, 0.05291), (1.603, 0.1336, 3.047), (4.177, -3.051, -0.2942), (4.81, -2.813, 3.398), (3.83, -0.5143, 0.2145), (4.19, -0.1529, 3.168)], [], [(0, 1, 3, 2), (2, 3, 7, 6), (6, 7, 5, 4), (4, 5, 1, 0), (2, 6, 4, 0), (7, 3, 1, 5)])
_uv = me_cube_004.uv_layers.new(name='UVMap')
_uv.uv.foreach_set('vector', [0.375, 0.0, 0.625, 0.0, 0.625, 0.25, 0.375, 0.25, 0.375, 0.25, 0.625, 0.25, 0.625, 0.5, 0.375, 0.5, 0.375, 0.5, 0.625, 0.5, 0.625, 0.75, 0.375, 0.75, 0.375, 0.75, 0.625, 0.75, 0.625, 1.0, 0.375, 1.0, 0.125, 0.5, 0.375, 0.5, 0.375, 0.75, 0.125, 0.75, 0.625, 0.5, 0.875, 0.5, 0.875, 0.75, 0.625, 0.75])
me_cube_004.use_remesh_fix_poles = True
me_cube_004.use_remesh_preserve_attributes = False
me_cube_004.use_mirror_vertex_groups = False
me_cube_004.update()
me_cube_005 = bpy.data.meshes.new('Cube.005')
me_cube_005.from_pydata([(2.467, -2.763, -2.039), (2.47, -2.445, 1.799), (2.574, 0.2872, -0.787), (2.549, 0.3791, 2.207), (5.123, -2.805, -1.134), (5.756, -2.567, 2.558), (4.776, -0.2688, -0.6255), (5.137, 0.09256, 2.328)], [], [(0, 1, 3, 2), (2, 3, 7, 6), (6, 7, 5, 4), (4, 5, 1, 0), (2, 6, 4, 0), (7, 3, 1, 5)])
_uv = me_cube_005.uv_layers.new(name='UVMap')
_uv.uv.foreach_set('vector', [0.375, 0.0, 0.625, 0.0, 0.625, 0.25, 0.375, 0.25, 0.375, 0.25, 0.625, 0.25, 0.625, 0.5, 0.375, 0.5, 0.375, 0.5, 0.625, 0.5, 0.625, 0.75, 0.375, 0.75, 0.375, 0.75, 0.625, 0.75, 0.625, 1.0, 0.375, 1.0, 0.125, 0.5, 0.375, 0.5, 0.375, 0.75, 0.125, 0.75, 0.625, 0.5, 0.875, 0.5, 0.875, 0.75, 0.625, 0.75])
me_cube_005.use_remesh_fix_poles = True
me_cube_005.use_remesh_preserve_attributes = False
me_cube_005.use_mirror_vertex_groups = False
me_cube_005.update()
me_cube_006 = bpy.data.meshes.new('Cube.006')
me_cube_006.from_pydata([(2.787, -1.341, -0.5418), (2.79, -1.024, 3.297), (2.894, 1.709, 0.7102), (2.869, 1.801, 3.704), (5.444, -1.384, 0.3631), (6.077, -1.146, 4.056), (5.097, 1.153, 0.8717), (5.457, 1.514, 3.826)], [], [(0, 1, 3, 2), (2, 3, 7, 6), (6, 7, 5, 4), (4, 5, 1, 0), (2, 6, 4, 0), (7, 3, 1, 5)])
_uv = me_cube_006.uv_layers.new(name='UVMap')
_uv.uv.foreach_set('vector', [0.375, 0.0, 0.625, 0.0, 0.625, 0.25, 0.375, 0.25, 0.375, 0.25, 0.625, 0.25, 0.625, 0.5, 0.375, 0.5, 0.375, 0.5, 0.625, 0.5, 0.625, 0.75, 0.375, 0.75, 0.375, 0.75, 0.625, 0.75, 0.625, 1.0, 0.375, 1.0, 0.125, 0.5, 0.375, 0.5, 0.375, 0.75, 0.125, 0.75, 0.625, 0.5, 0.875, 0.5, 0.875, 0.75, 0.625, 0.75])
me_cube_006.use_remesh_fix_poles = True
me_cube_006.use_remesh_preserve_attributes = False
me_cube_006.use_mirror_vertex_groups = False
me_cube_006.update()
me_cube_007 = bpy.data.meshes.new('Cube.007')
me_cube_007.from_pydata([(1.83, 0.547, 0.6142), (1.833, 0.8645, 4.453), (1.937, 3.597, 1.866), (1.912, 3.689, 4.86), (4.487, 0.5047, 1.519), (5.119, 0.7425, 5.212), (4.139, 3.041, 2.028), (4.5, 3.402, 4.982)], [], [(0, 1, 3, 2), (2, 3, 7, 6), (6, 7, 5, 4), (4, 5, 1, 0), (2, 6, 4, 0), (7, 3, 1, 5)])
_uv = me_cube_007.uv_layers.new(name='UVMap')
_uv.uv.foreach_set('vector', [0.375, 0.0, 0.625, 0.0, 0.625, 0.25, 0.375, 0.25, 0.375, 0.25, 0.625, 0.25, 0.625, 0.5, 0.375, 0.5, 0.375, 0.5, 0.625, 0.5, 0.625, 0.75, 0.375, 0.75, 0.375, 0.75, 0.625, 0.75, 0.625, 1.0, 0.375, 1.0, 0.125, 0.5, 0.375, 0.5, 0.375, 0.75, 0.125, 0.75, 0.625, 0.5, 0.875, 0.5, 0.875, 0.75, 0.625, 0.75])
me_cube_007.use_remesh_fix_poles = True
me_cube_007.use_remesh_preserve_attributes = False
me_cube_007.use_mirror_vertex_groups = False
me_cube_007.update()
me_cube_008 = bpy.data.meshes.new('Cube.008')
me_cube_008.from_pydata([(-5.293, -2.634, -2.721), (-5.13, -3.829, 2.85), (-5.187, 0.4165, -1.469), (-5.663, 0.9161, 2.291), (-3.142, -3.429, -2.639), (-2.691, -2.688, 1.959), (-2.412, 0.1611, -1.142), (-3.749, 0.6027, 2.672)], [], [(0, 1, 3, 2), (2, 3, 7, 6), (6, 7, 5, 4), (4, 5, 1, 0), (2, 6, 4, 0), (7, 3, 1, 5)])
_uv = me_cube_008.uv_layers.new(name='UVMap')
_uv.uv.foreach_set('vector', [0.375, 0.0, 0.625, 0.0, 0.625, 0.25, 0.375, 0.25, 0.375, 0.25, 0.625, 0.25, 0.625, 0.5, 0.375, 0.5, 0.375, 0.5, 0.625, 0.5, 0.625, 0.75, 0.375, 0.75, 0.375, 0.75, 0.625, 0.75, 0.625, 1.0, 0.375, 1.0, 0.125, 0.5, 0.375, 0.5, 0.375, 0.75, 0.125, 0.75, 0.625, 0.5, 0.875, 0.5, 0.875, 0.75, 0.625, 0.75])
me_cube_008.use_remesh_fix_poles = True
me_cube_008.use_remesh_preserve_attributes = False
me_cube_008.use_mirror_vertex_groups = False
me_cube_008.update()

# ---- objects
ob_tronco = bpy.data.objects.new('Tronco', me_cylinder_001)
ob_cube = bpy.data.objects.new('Cube', me_cube)
ob_cube_001 = bpy.data.objects.new('Cube.001', me_cube_001)
ob_cube_002 = bpy.data.objects.new('Cube.002', me_cube_002)
ob_cube_003 = bpy.data.objects.new('Cube.003', me_cube_003)
ob_cube_004 = bpy.data.objects.new('Cube.004', me_cube_004)
ob_cube_005 = bpy.data.objects.new('Cube.005', me_cube_005)
ob_cube_006 = bpy.data.objects.new('Cube.006', me_cube_006)
ob_cube_007 = bpy.data.objects.new('Cube.007', me_cube_007)
ob_cube_008 = bpy.data.objects.new('Cube.008', me_cube_008)

# ---- transforms, parenting, visibility, modifiers, constraints
ob_tronco.location = (0.0, 0.0, 0.0)
ob_tronco.scale = (8.0, 8.0, 4.0)
ob_tronco.color = (0.8, 0.8, 0.8, 1.0)
ob_tronco.lineart.crease_threshold = 0.0
ob_cube.location = (6.667, -16.26, 24.31)
ob_cube.rotation_euler = (-0.3651, 0.64, -0.841)
ob_cube.scale = (1.309, 1.575, 1.197)
ob_cube.lineart.crease_threshold = 0.0
ob_cube_001.location = (-5.725, 17.23, 27.29)
ob_cube_001.rotation_euler = (-2.471, -1.006, 0.03734)
ob_cube_001.scale = (1.309, 1.575, 1.197)
ob_cube_001.lineart.crease_threshold = 0.0
ob_cube_002.location = (6.864, 3.479, 32.08)
ob_cube_002.rotation_euler = (-2.411, -2.187, 0.403)
ob_cube_002.scale = (1.309, 1.575, 1.197)
ob_cube_002.lineart.crease_threshold = 0.0
ob_cube_003.location = (-3.373, -7.95, 32.24)
ob_cube_003.rotation_euler = (-1.061, -2.326, -0.6915)
ob_cube_003.scale = (1.309, 1.575, 1.197)
ob_cube_003.lineart.crease_threshold = 0.0
ob_cube_004.location = (4.502, 5.291, 43.48)
ob_cube_004.rotation_euler = (-3.677, -1.945, 0.3445)
ob_cube_004.scale = (4.059, 5.319, 5.571)
ob_cube_004.lineart.crease_threshold = 0.0
ob_cube_005.location = (5.326, -4.616, 45.16)
ob_cube_005.rotation_euler = (-3.747, -1.92, -2.277)
ob_cube_005.scale = (3.779, 6.461, 4.295)
ob_cube_005.lineart.crease_threshold = 0.0
ob_cube_006.location = (-7.511, 6.972, 45.28)
ob_cube_006.rotation_euler = (-3.747, -1.92, -2.277)
ob_cube_006.scale = (3.524, 7.529, 4.227)
ob_cube_006.lineart.crease_threshold = 0.0
ob_cube_007.location = (-6.098, -4.073, 48.48)
ob_cube_007.rotation_euler = (-2.068, -2.3, -3.554)
ob_cube_007.scale = (3.571, 4.295, 3.264)
ob_cube_007.lineart.crease_threshold = 0.0
ob_cube_008.location = (-1.196, 3.596, 52.42)
ob_cube_008.rotation_euler = (-4.612, -4.375, -5.343)
ob_cube_008.scale = (4.716, 5.671, 4.31)
ob_cube_008.lineart.crease_threshold = 0.0

# ---- collection membership
scene.collection.objects.link(ob_tronco)
scene.collection.objects.link(ob_cube)
scene.collection.objects.link(ob_cube_001)
scene.collection.objects.link(ob_cube_002)
scene.collection.objects.link(ob_cube_003)
scene.collection.objects.link(ob_cube_004)
scene.collection.objects.link(ob_cube_005)
scene.collection.objects.link(ob_cube_006)
scene.collection.objects.link(ob_cube_007)
scene.collection.objects.link(ob_cube_008)

# ---- scene / render settings (as saved in the file)
scene.frame_start = 1; scene.frame_end = 2; scene.frame_set(1)
scene.render.engine = 'BLENDER_EEVEE_NEXT'
scene.cycles.use_denoising = False
scene.cycles.samples = 128
scene.cycles.sampling_pattern = 'TABULATED_SOBOL'
scene.cycles.use_adaptive_sampling = False
scene.cycles.use_light_tree = False
scene.view_settings.view_transform = 'Filmic'
bpy.context.view_layer.update()

# ---- added for rendering (the .blend has no active camera and no usable light): camera, sun
cam_auto = bpy.data.cameras.new('AutoCamera')
cam_auto.lens = 50.0
cam_auto.sensor_width = 36.0
cam_auto.clip_end = 2462.63
ob_auto_camera = bpy.data.objects.new('AutoCamera', cam_auto)
scene.collection.objects.link(ob_auto_camera)
ob_auto_camera.location = (139.458, -167.042, 129.887)
ob_auto_camera.rotation_euler = (1.09748, -7.21219e-08, 0.694738)
scene.camera = ob_auto_camera
light_auto_sun = bpy.data.lights.new('AutoSun', 'SUN')
light_auto_sun.energy = 3.0
light_auto_sun.angle = 0.0523599
ob_auto_sun = bpy.data.objects.new('AutoSun', light_auto_sun)
scene.collection.objects.link(ob_auto_sun)
ob_auto_sun.rotation_euler = (0.872665, 0.174533, 0.523599)
bpy.context.view_layer.update()
